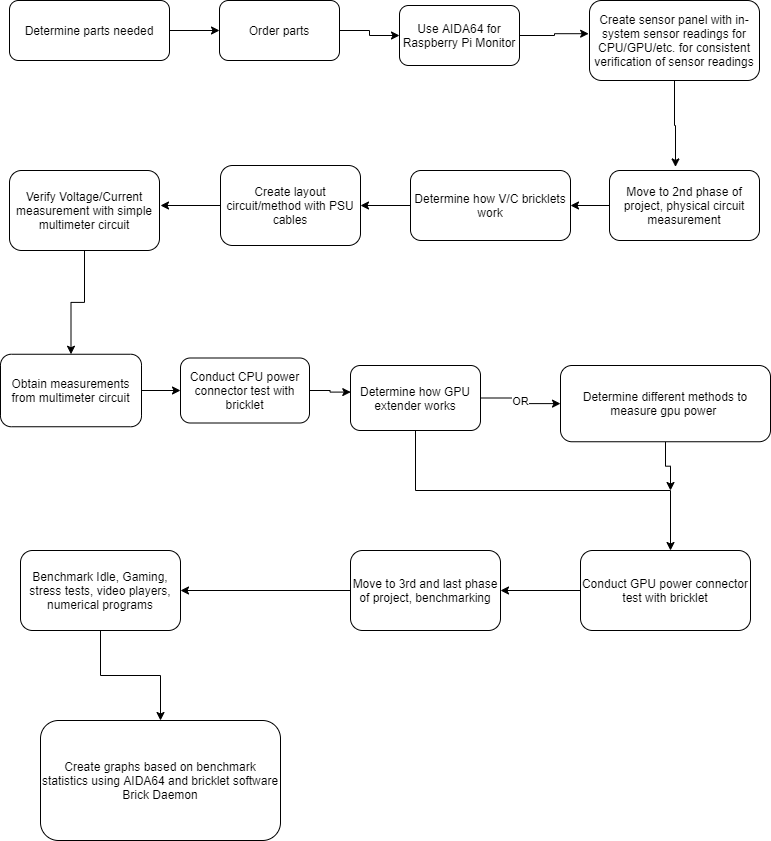

The diagram above was exported from draw.io. Its source (the exported page's mxGraphModel, read from the mxfile embedded in the PNG):
<mxGraphModel dx="1550" dy="835" grid="1" gridSize="10" guides="1" tooltips="1" connect="1" arrows="1" fold="1" page="1" pageScale="1" pageWidth="827" pageHeight="1169" math="0" shadow="0">
  <root>
    <mxCell id="WIyWlLk6GJQsqaUBKTNV-0" />
    <mxCell id="WIyWlLk6GJQsqaUBKTNV-1" parent="WIyWlLk6GJQsqaUBKTNV-0" />
    <mxCell id="cpCXjGIEew2PaaJEs5-3-21" style="edgeStyle=orthogonalEdgeStyle;rounded=0;orthogonalLoop=1;jettySize=auto;html=1;exitX=1;exitY=0.5;exitDx=0;exitDy=0;entryX=0;entryY=0.5;entryDx=0;entryDy=0;" parent="WIyWlLk6GJQsqaUBKTNV-1" source="WIyWlLk6GJQsqaUBKTNV-3" target="cpCXjGIEew2PaaJEs5-3-6" edge="1">
      <mxGeometry relative="1" as="geometry" />
    </mxCell>
    <mxCell id="WIyWlLk6GJQsqaUBKTNV-3" value="Determine parts needed" style="rounded=1;whiteSpace=wrap;html=1;fontSize=12;glass=0;strokeWidth=1;shadow=0;" parent="WIyWlLk6GJQsqaUBKTNV-1" vertex="1">
      <mxGeometry x="39" y="150" width="160" height="60" as="geometry" />
    </mxCell>
    <mxCell id="cpCXjGIEew2PaaJEs5-3-25" style="edgeStyle=orthogonalEdgeStyle;rounded=0;orthogonalLoop=1;jettySize=auto;html=1;exitX=0;exitY=0.5;exitDx=0;exitDy=0;entryX=1;entryY=0.5;entryDx=0;entryDy=0;" parent="WIyWlLk6GJQsqaUBKTNV-1" source="WIyWlLk6GJQsqaUBKTNV-7" target="cpCXjGIEew2PaaJEs5-3-3" edge="1">
      <mxGeometry relative="1" as="geometry" />
    </mxCell>
    <mxCell id="WIyWlLk6GJQsqaUBKTNV-7" value="Determine how V/C bricklets work" style="rounded=1;whiteSpace=wrap;html=1;fontSize=12;glass=0;strokeWidth=1;shadow=0;" parent="WIyWlLk6GJQsqaUBKTNV-1" vertex="1">
      <mxGeometry x="440" y="320" width="160" height="70" as="geometry" />
    </mxCell>
    <mxCell id="cpCXjGIEew2PaaJEs5-3-12" value="OR" style="edgeStyle=orthogonalEdgeStyle;rounded=0;orthogonalLoop=1;jettySize=auto;html=1;exitX=1;exitY=0.5;exitDx=0;exitDy=0;entryX=0;entryY=0.5;entryDx=0;entryDy=0;" parent="WIyWlLk6GJQsqaUBKTNV-1" source="WIyWlLk6GJQsqaUBKTNV-11" target="cpCXjGIEew2PaaJEs5-3-4" edge="1">
      <mxGeometry relative="1" as="geometry" />
    </mxCell>
    <mxCell id="cpCXjGIEew2PaaJEs5-3-27" style="edgeStyle=orthogonalEdgeStyle;rounded=0;orthogonalLoop=1;jettySize=auto;html=1;exitX=0.5;exitY=1;exitDx=0;exitDy=0;" parent="WIyWlLk6GJQsqaUBKTNV-1" source="WIyWlLk6GJQsqaUBKTNV-11" edge="1">
      <mxGeometry relative="1" as="geometry">
        <mxPoint x="700" y="700" as="targetPoint" />
      </mxGeometry>
    </mxCell>
    <mxCell id="WIyWlLk6GJQsqaUBKTNV-11" value="Determine how GPU extender works" style="rounded=1;whiteSpace=wrap;html=1;fontSize=12;glass=0;strokeWidth=1;shadow=0;" parent="WIyWlLk6GJQsqaUBKTNV-1" vertex="1">
      <mxGeometry x="380" y="515" width="130" height="65" as="geometry" />
    </mxCell>
    <mxCell id="cpCXjGIEew2PaaJEs5-3-22" style="edgeStyle=orthogonalEdgeStyle;rounded=0;orthogonalLoop=1;jettySize=auto;html=1;exitX=1;exitY=0.5;exitDx=0;exitDy=0;entryX=0.002;entryY=0.409;entryDx=0;entryDy=0;entryPerimeter=0;" parent="WIyWlLk6GJQsqaUBKTNV-1" source="WIyWlLk6GJQsqaUBKTNV-12" target="WIyWlLk6GJQsqaUBKTNV-11" edge="1">
      <mxGeometry relative="1" as="geometry" />
    </mxCell>
    <mxCell id="WIyWlLk6GJQsqaUBKTNV-12" value="Conduct CPU power connector test with bricklet" style="rounded=1;whiteSpace=wrap;html=1;fontSize=12;glass=0;strokeWidth=1;shadow=0;" parent="WIyWlLk6GJQsqaUBKTNV-1" vertex="1">
      <mxGeometry x="210" y="507.5" width="129" height="65" as="geometry" />
    </mxCell>
    <mxCell id="cpCXjGIEew2PaaJEs5-3-26" style="edgeStyle=orthogonalEdgeStyle;rounded=0;orthogonalLoop=1;jettySize=auto;html=1;" parent="WIyWlLk6GJQsqaUBKTNV-1" source="cpCXjGIEew2PaaJEs5-3-3" edge="1">
      <mxGeometry relative="1" as="geometry">
        <mxPoint x="190" y="355" as="targetPoint" />
      </mxGeometry>
    </mxCell>
    <mxCell id="cpCXjGIEew2PaaJEs5-3-3" value="Create layout circuit/method with PSU cables" style="rounded=1;whiteSpace=wrap;html=1;" parent="WIyWlLk6GJQsqaUBKTNV-1" vertex="1">
      <mxGeometry x="250" y="315" width="140" height="80" as="geometry" />
    </mxCell>
    <mxCell id="cpCXjGIEew2PaaJEs5-3-29" style="edgeStyle=orthogonalEdgeStyle;rounded=0;orthogonalLoop=1;jettySize=auto;html=1;exitX=0.5;exitY=1;exitDx=0;exitDy=0;" parent="WIyWlLk6GJQsqaUBKTNV-1" source="cpCXjGIEew2PaaJEs5-3-4" edge="1">
      <mxGeometry relative="1" as="geometry">
        <mxPoint x="700" y="640" as="targetPoint" />
      </mxGeometry>
    </mxCell>
    <mxCell id="cpCXjGIEew2PaaJEs5-3-4" value="Determine different methods to measure gpu power&amp;nbsp;" style="rounded=1;whiteSpace=wrap;html=1;" parent="WIyWlLk6GJQsqaUBKTNV-1" vertex="1">
      <mxGeometry x="590" y="515" width="210" height="76.25" as="geometry" />
    </mxCell>
    <mxCell id="cpCXjGIEew2PaaJEs5-3-32" style="edgeStyle=orthogonalEdgeStyle;rounded=0;orthogonalLoop=1;jettySize=auto;html=1;exitX=0.5;exitY=1;exitDx=0;exitDy=0;entryX=0.5;entryY=0;entryDx=0;entryDy=0;" parent="WIyWlLk6GJQsqaUBKTNV-1" source="cpCXjGIEew2PaaJEs5-3-5" target="cpCXjGIEew2PaaJEs5-3-31" edge="1">
      <mxGeometry relative="1" as="geometry" />
    </mxCell>
    <mxCell id="cpCXjGIEew2PaaJEs5-3-5" value="Verify Voltage/Current measurement with simple multimeter circuit" style="rounded=1;whiteSpace=wrap;html=1;" parent="WIyWlLk6GJQsqaUBKTNV-1" vertex="1">
      <mxGeometry x="39" y="320" width="150" height="80" as="geometry" />
    </mxCell>
    <mxCell id="cpCXjGIEew2PaaJEs5-3-20" style="edgeStyle=orthogonalEdgeStyle;rounded=0;orthogonalLoop=1;jettySize=auto;html=1;exitX=1;exitY=0.5;exitDx=0;exitDy=0;entryX=0;entryY=0.5;entryDx=0;entryDy=0;" parent="WIyWlLk6GJQsqaUBKTNV-1" source="cpCXjGIEew2PaaJEs5-3-6" target="cpCXjGIEew2PaaJEs5-3-7" edge="1">
      <mxGeometry relative="1" as="geometry" />
    </mxCell>
    <mxCell id="cpCXjGIEew2PaaJEs5-3-6" value="Order parts" style="rounded=1;whiteSpace=wrap;html=1;" parent="WIyWlLk6GJQsqaUBKTNV-1" vertex="1">
      <mxGeometry x="249" y="150" width="120" height="60" as="geometry" />
    </mxCell>
    <mxCell id="cpCXjGIEew2PaaJEs5-3-19" style="edgeStyle=orthogonalEdgeStyle;rounded=0;orthogonalLoop=1;jettySize=auto;html=1;exitX=1;exitY=0.5;exitDx=0;exitDy=0;entryX=-0.005;entryY=0.415;entryDx=0;entryDy=0;entryPerimeter=0;" parent="WIyWlLk6GJQsqaUBKTNV-1" source="cpCXjGIEew2PaaJEs5-3-7" target="cpCXjGIEew2PaaJEs5-3-8" edge="1">
      <mxGeometry relative="1" as="geometry" />
    </mxCell>
    <mxCell id="cpCXjGIEew2PaaJEs5-3-7" value="Use AIDA64 for Raspberry Pi Monitor" style="rounded=1;whiteSpace=wrap;html=1;" parent="WIyWlLk6GJQsqaUBKTNV-1" vertex="1">
      <mxGeometry x="429" y="155" width="120" height="60" as="geometry" />
    </mxCell>
    <mxCell id="cpCXjGIEew2PaaJEs5-3-18" style="edgeStyle=orthogonalEdgeStyle;rounded=0;orthogonalLoop=1;jettySize=auto;html=1;exitX=0.5;exitY=1;exitDx=0;exitDy=0;entryX=0.44;entryY=-0.051;entryDx=0;entryDy=0;entryPerimeter=0;" parent="WIyWlLk6GJQsqaUBKTNV-1" source="cpCXjGIEew2PaaJEs5-3-8" target="cpCXjGIEew2PaaJEs5-3-9" edge="1">
      <mxGeometry relative="1" as="geometry" />
    </mxCell>
    <mxCell id="cpCXjGIEew2PaaJEs5-3-8" value="Create sensor panel with in-system sensor readings for CPU/GPU/etc. for consistent verification of sensor readings" style="rounded=1;whiteSpace=wrap;html=1;" parent="WIyWlLk6GJQsqaUBKTNV-1" vertex="1">
      <mxGeometry x="619" y="150" width="170" height="80" as="geometry" />
    </mxCell>
    <mxCell id="cpCXjGIEew2PaaJEs5-3-24" style="edgeStyle=orthogonalEdgeStyle;rounded=0;orthogonalLoop=1;jettySize=auto;html=1;exitX=0;exitY=0.5;exitDx=0;exitDy=0;entryX=1;entryY=0.5;entryDx=0;entryDy=0;" parent="WIyWlLk6GJQsqaUBKTNV-1" source="cpCXjGIEew2PaaJEs5-3-9" target="WIyWlLk6GJQsqaUBKTNV-7" edge="1">
      <mxGeometry relative="1" as="geometry" />
    </mxCell>
    <mxCell id="cpCXjGIEew2PaaJEs5-3-9" value="Move to 2nd phase of project, physical circuit measurement" style="rounded=1;whiteSpace=wrap;html=1;" parent="WIyWlLk6GJQsqaUBKTNV-1" vertex="1">
      <mxGeometry x="639" y="320" width="150" height="70" as="geometry" />
    </mxCell>
    <mxCell id="cpCXjGIEew2PaaJEs5-3-10" style="edgeStyle=orthogonalEdgeStyle;rounded=0;orthogonalLoop=1;jettySize=auto;html=1;exitX=0.5;exitY=1;exitDx=0;exitDy=0;" parent="WIyWlLk6GJQsqaUBKTNV-1" source="WIyWlLk6GJQsqaUBKTNV-7" target="WIyWlLk6GJQsqaUBKTNV-7" edge="1">
      <mxGeometry relative="1" as="geometry" />
    </mxCell>
    <mxCell id="cpCXjGIEew2PaaJEs5-3-37" style="edgeStyle=orthogonalEdgeStyle;rounded=0;orthogonalLoop=1;jettySize=auto;html=1;exitX=0;exitY=0.5;exitDx=0;exitDy=0;entryX=1;entryY=0.5;entryDx=0;entryDy=0;" parent="WIyWlLk6GJQsqaUBKTNV-1" source="cpCXjGIEew2PaaJEs5-3-30" target="cpCXjGIEew2PaaJEs5-3-35" edge="1">
      <mxGeometry relative="1" as="geometry" />
    </mxCell>
    <mxCell id="cpCXjGIEew2PaaJEs5-3-30" value="&lt;span&gt;Conduct GPU power connector test with bricklet&lt;/span&gt;" style="rounded=1;whiteSpace=wrap;html=1;" parent="WIyWlLk6GJQsqaUBKTNV-1" vertex="1">
      <mxGeometry x="610" y="700" width="170" height="80" as="geometry" />
    </mxCell>
    <mxCell id="cpCXjGIEew2PaaJEs5-3-33" style="edgeStyle=orthogonalEdgeStyle;rounded=0;orthogonalLoop=1;jettySize=auto;html=1;exitX=1;exitY=0.5;exitDx=0;exitDy=0;entryX=0;entryY=0.5;entryDx=0;entryDy=0;" parent="WIyWlLk6GJQsqaUBKTNV-1" source="cpCXjGIEew2PaaJEs5-3-31" target="WIyWlLk6GJQsqaUBKTNV-12" edge="1">
      <mxGeometry relative="1" as="geometry" />
    </mxCell>
    <mxCell id="cpCXjGIEew2PaaJEs5-3-31" value="Obtain measurements from multimeter circuit" style="rounded=1;whiteSpace=wrap;html=1;" parent="WIyWlLk6GJQsqaUBKTNV-1" vertex="1">
      <mxGeometry x="30" y="503.75" width="141" height="72.5" as="geometry" />
    </mxCell>
    <mxCell id="cpCXjGIEew2PaaJEs5-3-38" style="edgeStyle=orthogonalEdgeStyle;rounded=0;orthogonalLoop=1;jettySize=auto;html=1;exitX=0;exitY=0.5;exitDx=0;exitDy=0;entryX=1;entryY=0.5;entryDx=0;entryDy=0;" parent="WIyWlLk6GJQsqaUBKTNV-1" source="cpCXjGIEew2PaaJEs5-3-35" target="cpCXjGIEew2PaaJEs5-3-36" edge="1">
      <mxGeometry relative="1" as="geometry" />
    </mxCell>
    <mxCell id="cpCXjGIEew2PaaJEs5-3-35" value="Move to 3rd and last phase of project, benchmarking" style="rounded=1;whiteSpace=wrap;html=1;" parent="WIyWlLk6GJQsqaUBKTNV-1" vertex="1">
      <mxGeometry x="380" y="700" width="150" height="80" as="geometry" />
    </mxCell>
    <mxCell id="cpCXjGIEew2PaaJEs5-3-40" style="edgeStyle=orthogonalEdgeStyle;rounded=0;orthogonalLoop=1;jettySize=auto;html=1;exitX=0.5;exitY=1;exitDx=0;exitDy=0;entryX=0.5;entryY=0;entryDx=0;entryDy=0;" parent="WIyWlLk6GJQsqaUBKTNV-1" source="cpCXjGIEew2PaaJEs5-3-36" target="cpCXjGIEew2PaaJEs5-3-39" edge="1">
      <mxGeometry relative="1" as="geometry" />
    </mxCell>
    <mxCell id="cpCXjGIEew2PaaJEs5-3-36" value="Benchmark Idle, Gaming, stress tests, video players, numerical programs" style="rounded=1;whiteSpace=wrap;html=1;" parent="WIyWlLk6GJQsqaUBKTNV-1" vertex="1">
      <mxGeometry x="50" y="700" width="160" height="80" as="geometry" />
    </mxCell>
    <mxCell id="cpCXjGIEew2PaaJEs5-3-39" value="Create graphs based on benchmark statistics using AIDA64 and bricklet software Brick Daemon" style="rounded=1;whiteSpace=wrap;html=1;" parent="WIyWlLk6GJQsqaUBKTNV-1" vertex="1">
      <mxGeometry x="70" y="870" width="240" height="120" as="geometry" />
    </mxCell>
  </root>
</mxGraphModel>